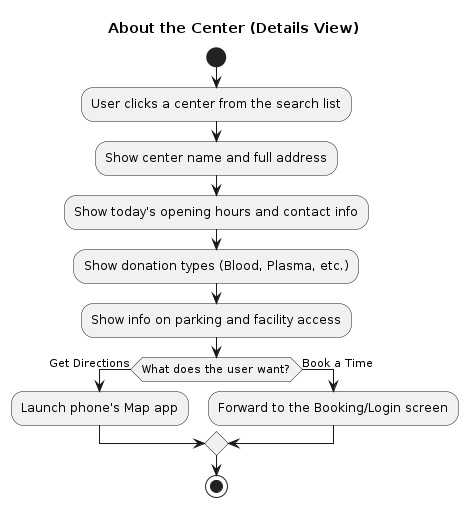

The diagram above was rendered by PlantUML. Its source (embedded in the PNG):
@startuml
title About the Center (Details View)

start

:User clicks a center from the search list;

:Show center name and full address;
:Show today's opening hours and contact info;

:Show donation types (Blood, Plasma, etc.);
:Show info on parking and facility access;

if (What does the user want?) then (Get Directions)
  :Launch phone's Map app;
else (Book a Time)
  :Forward to the Booking/Login screen;
endif

stop
@enduml